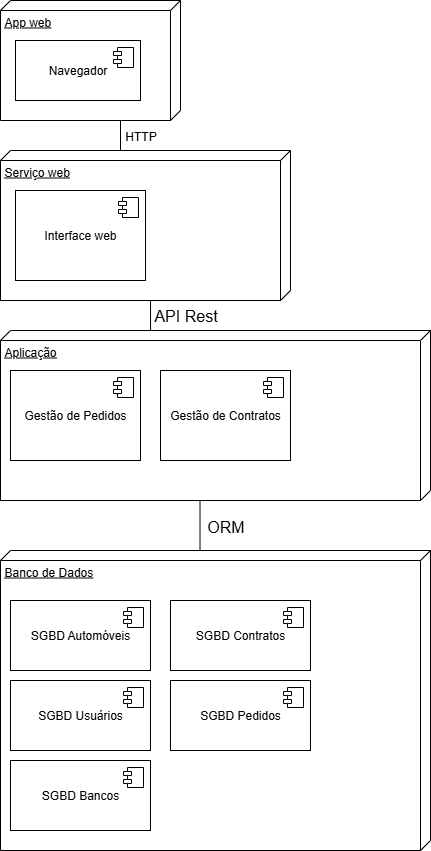

The diagram above was exported from draw.io. Its source (the exported page's mxGraphModel, read from the mxfile embedded in the PNG):
<mxGraphModel dx="1426" dy="777" grid="1" gridSize="10" guides="1" tooltips="1" connect="1" arrows="1" fold="1" page="1" pageScale="1" pageWidth="827" pageHeight="1169" math="0" shadow="0">
  <root>
    <mxCell id="0" />
    <mxCell id="1" parent="0" />
    <mxCell id="RCYEMzfepRxum1K4ta9r-11" value="App web" style="verticalAlign=top;align=left;spacingTop=8;spacingLeft=2;spacingRight=12;shape=cube;size=10;direction=south;fontStyle=4;html=1;whiteSpace=wrap;" parent="1" vertex="1">
      <mxGeometry x="80" y="20" width="180" height="120" as="geometry" />
    </mxCell>
    <mxCell id="GmIf4fsmkODnm3-QfXpB-10" value="Banco de Dados" style="verticalAlign=top;align=left;spacingTop=8;spacingLeft=2;spacingRight=12;shape=cube;size=10;direction=south;fontStyle=4;html=1;whiteSpace=wrap;" parent="1" vertex="1">
      <mxGeometry x="80" y="570" width="430" height="300" as="geometry" />
    </mxCell>
    <mxCell id="GmIf4fsmkODnm3-QfXpB-13" value="Serviço web" style="verticalAlign=top;align=left;spacingTop=8;spacingLeft=2;spacingRight=12;shape=cube;size=10;direction=south;fontStyle=4;html=1;whiteSpace=wrap;" parent="1" vertex="1">
      <mxGeometry x="80" y="170" width="290" height="150" as="geometry" />
    </mxCell>
    <mxCell id="GmIf4fsmkODnm3-QfXpB-14" value="Aplicação" style="verticalAlign=top;align=left;spacingTop=8;spacingLeft=2;spacingRight=12;shape=cube;size=10;direction=south;fontStyle=4;html=1;whiteSpace=wrap;" parent="1" vertex="1">
      <mxGeometry x="80" y="350" width="430" height="170" as="geometry" />
    </mxCell>
    <mxCell id="GmIf4fsmkODnm3-QfXpB-15" value="SGBD&amp;nbsp;Usuários" style="html=1;dropTarget=0;whiteSpace=wrap;" parent="1" vertex="1">
      <mxGeometry x="90" y="700" width="140" height="70" as="geometry" />
    </mxCell>
    <mxCell id="GmIf4fsmkODnm3-QfXpB-16" value="" style="shape=module;jettyWidth=8;jettyHeight=4;" parent="GmIf4fsmkODnm3-QfXpB-15" vertex="1">
      <mxGeometry x="1" width="20" height="20" relative="1" as="geometry">
        <mxPoint x="-27" y="7" as="offset" />
      </mxGeometry>
    </mxCell>
    <mxCell id="GmIf4fsmkODnm3-QfXpB-17" value="SGBD Automóveis" style="html=1;dropTarget=0;whiteSpace=wrap;" parent="1" vertex="1">
      <mxGeometry x="90" y="620" width="140" height="70" as="geometry" />
    </mxCell>
    <mxCell id="GmIf4fsmkODnm3-QfXpB-18" value="" style="shape=module;jettyWidth=8;jettyHeight=4;" parent="GmIf4fsmkODnm3-QfXpB-17" vertex="1">
      <mxGeometry x="1" width="20" height="20" relative="1" as="geometry">
        <mxPoint x="-27" y="7" as="offset" />
      </mxGeometry>
    </mxCell>
    <mxCell id="GmIf4fsmkODnm3-QfXpB-19" value="SGBD&amp;nbsp;Pedidos" style="html=1;dropTarget=0;whiteSpace=wrap;" parent="1" vertex="1">
      <mxGeometry x="250" y="700" width="140" height="70" as="geometry" />
    </mxCell>
    <mxCell id="GmIf4fsmkODnm3-QfXpB-20" value="" style="shape=module;jettyWidth=8;jettyHeight=4;" parent="GmIf4fsmkODnm3-QfXpB-19" vertex="1">
      <mxGeometry x="1" width="20" height="20" relative="1" as="geometry">
        <mxPoint x="-27" y="7" as="offset" />
      </mxGeometry>
    </mxCell>
    <mxCell id="GmIf4fsmkODnm3-QfXpB-21" value="SGBD&amp;nbsp;Contratos" style="html=1;dropTarget=0;whiteSpace=wrap;" parent="1" vertex="1">
      <mxGeometry x="250" y="620" width="140" height="70" as="geometry" />
    </mxCell>
    <mxCell id="GmIf4fsmkODnm3-QfXpB-22" value="" style="shape=module;jettyWidth=8;jettyHeight=4;" parent="GmIf4fsmkODnm3-QfXpB-21" vertex="1">
      <mxGeometry x="1" width="20" height="20" relative="1" as="geometry">
        <mxPoint x="-27" y="7" as="offset" />
      </mxGeometry>
    </mxCell>
    <mxCell id="GmIf4fsmkODnm3-QfXpB-23" value="SGBD&amp;nbsp;Bancos" style="html=1;dropTarget=0;whiteSpace=wrap;" parent="1" vertex="1">
      <mxGeometry x="90" y="780" width="140" height="70" as="geometry" />
    </mxCell>
    <mxCell id="GmIf4fsmkODnm3-QfXpB-24" value="" style="shape=module;jettyWidth=8;jettyHeight=4;" parent="GmIf4fsmkODnm3-QfXpB-23" vertex="1">
      <mxGeometry x="1" width="20" height="20" relative="1" as="geometry">
        <mxPoint x="-27" y="7" as="offset" />
      </mxGeometry>
    </mxCell>
    <mxCell id="GmIf4fsmkODnm3-QfXpB-25" value="" style="endArrow=none;html=1;rounded=0;fontSize=12;startSize=8;endSize=8;curved=1;entryX=1.002;entryY=0.536;entryDx=0;entryDy=0;entryPerimeter=0;exitX=0;exitY=0.536;exitDx=0;exitDy=0;exitPerimeter=0;" parent="1" source="GmIf4fsmkODnm3-QfXpB-10" target="GmIf4fsmkODnm3-QfXpB-14" edge="1">
      <mxGeometry width="50" height="50" relative="1" as="geometry">
        <mxPoint x="278.47999999999996" y="567" as="sourcePoint" />
        <mxPoint x="279.77000000000004" y="519.3199999999999" as="targetPoint" />
      </mxGeometry>
    </mxCell>
    <mxCell id="GmIf4fsmkODnm3-QfXpB-26" value="Gestão de Pedidos" style="html=1;dropTarget=0;whiteSpace=wrap;" parent="1" vertex="1">
      <mxGeometry x="90" y="390" width="130" height="90" as="geometry" />
    </mxCell>
    <mxCell id="GmIf4fsmkODnm3-QfXpB-27" value="" style="shape=module;jettyWidth=8;jettyHeight=4;" parent="GmIf4fsmkODnm3-QfXpB-26" vertex="1">
      <mxGeometry x="1" width="20" height="20" relative="1" as="geometry">
        <mxPoint x="-27" y="7" as="offset" />
      </mxGeometry>
    </mxCell>
    <mxCell id="GmIf4fsmkODnm3-QfXpB-28" value="Gestão de Contratos" style="html=1;dropTarget=0;whiteSpace=wrap;" parent="1" vertex="1">
      <mxGeometry x="240" y="390" width="130" height="90" as="geometry" />
    </mxCell>
    <mxCell id="GmIf4fsmkODnm3-QfXpB-29" value="" style="shape=module;jettyWidth=8;jettyHeight=4;" parent="GmIf4fsmkODnm3-QfXpB-28" vertex="1">
      <mxGeometry x="1" width="20" height="20" relative="1" as="geometry">
        <mxPoint x="-27" y="7" as="offset" />
      </mxGeometry>
    </mxCell>
    <mxCell id="GmIf4fsmkODnm3-QfXpB-30" value="Interface web" style="html=1;dropTarget=0;whiteSpace=wrap;" parent="1" vertex="1">
      <mxGeometry x="95" y="210" width="130" height="90" as="geometry" />
    </mxCell>
    <mxCell id="GmIf4fsmkODnm3-QfXpB-31" value="" style="shape=module;jettyWidth=8;jettyHeight=4;" parent="GmIf4fsmkODnm3-QfXpB-30" vertex="1">
      <mxGeometry x="1" width="20" height="20" relative="1" as="geometry">
        <mxPoint x="-27" y="7" as="offset" />
      </mxGeometry>
    </mxCell>
    <mxCell id="GmIf4fsmkODnm3-QfXpB-32" value="" style="endArrow=none;html=1;rounded=0;fontSize=12;startSize=8;endSize=8;curved=1;entryX=1.002;entryY=0.536;entryDx=0;entryDy=0;entryPerimeter=0;exitX=0.002;exitY=0.651;exitDx=0;exitDy=0;exitPerimeter=0;" parent="1" source="GmIf4fsmkODnm3-QfXpB-14" edge="1">
      <mxGeometry width="50" height="50" relative="1" as="geometry">
        <mxPoint x="230" y="370" as="sourcePoint" />
        <mxPoint x="230" y="320" as="targetPoint" />
      </mxGeometry>
    </mxCell>
    <mxCell id="GmIf4fsmkODnm3-QfXpB-34" value="" style="endArrow=none;html=1;rounded=0;fontSize=12;startSize=8;endSize=8;curved=1;entryX=1.002;entryY=0.536;entryDx=0;entryDy=0;entryPerimeter=0;exitX=0.002;exitY=0.651;exitDx=0;exitDy=0;exitPerimeter=0;" parent="1" edge="1">
      <mxGeometry width="50" height="50" relative="1" as="geometry">
        <mxPoint x="200" y="170" as="sourcePoint" />
        <mxPoint x="200" y="140" as="targetPoint" />
      </mxGeometry>
    </mxCell>
    <mxCell id="GmIf4fsmkODnm3-QfXpB-35" value="HTTP" style="edgeLabel;html=1;align=center;verticalAlign=middle;resizable=0;points=[];fontSize=12;" parent="GmIf4fsmkODnm3-QfXpB-34" vertex="1" connectable="0">
      <mxGeometry x="0.354" y="-1" relative="1" as="geometry">
        <mxPoint x="18" y="5" as="offset" />
      </mxGeometry>
    </mxCell>
    <mxCell id="GmIf4fsmkODnm3-QfXpB-36" value="API Rest" style="text;html=1;align=center;verticalAlign=middle;resizable=0;points=[];autosize=1;strokeColor=none;fillColor=none;fontSize=16;" parent="1" vertex="1">
      <mxGeometry x="220" y="320" width="90" height="30" as="geometry" />
    </mxCell>
    <mxCell id="GmIf4fsmkODnm3-QfXpB-37" value="ORM" style="text;html=1;align=center;verticalAlign=middle;resizable=0;points=[];autosize=1;strokeColor=none;fillColor=none;fontSize=16;" parent="1" vertex="1">
      <mxGeometry x="275" y="531" width="60" height="30" as="geometry" />
    </mxCell>
    <mxCell id="8b91skwTvtlfyLFle3VA-1" value="Navegador" style="html=1;dropTarget=0;whiteSpace=wrap;" parent="1" vertex="1">
      <mxGeometry x="95" y="60" width="125" height="60" as="geometry" />
    </mxCell>
    <mxCell id="8b91skwTvtlfyLFle3VA-2" value="" style="shape=module;jettyWidth=8;jettyHeight=4;" parent="8b91skwTvtlfyLFle3VA-1" vertex="1">
      <mxGeometry x="1" width="20" height="20" relative="1" as="geometry">
        <mxPoint x="-27" y="7" as="offset" />
      </mxGeometry>
    </mxCell>
  </root>
</mxGraphModel>